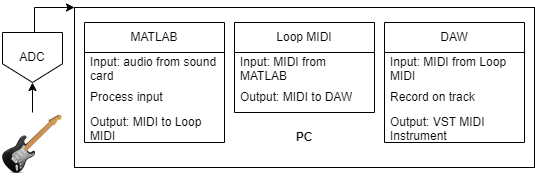

The diagram above was exported from draw.io. Its source (the exported page's mxGraphModel, read from the mxfile embedded in the PNG):
<mxGraphModel dx="477" dy="748" grid="1" gridSize="10" guides="1" tooltips="1" connect="1" arrows="1" fold="1" page="1" pageScale="1" pageWidth="850" pageHeight="1100" math="0" shadow="0">
  <root>
    <mxCell id="0" />
    <mxCell id="1" parent="0" />
    <mxCell id="KRf9w00E-QK44y-mg3QI-30" value="" style="edgeStyle=orthogonalEdgeStyle;rounded=0;orthogonalLoop=1;jettySize=auto;html=1;entryX=0;entryY=0;entryDx=0;entryDy=0;" edge="1" parent="1" source="KRf9w00E-QK44y-mg3QI-1" target="KRf9w00E-QK44y-mg3QI-6">
      <mxGeometry relative="1" as="geometry">
        <mxPoint x="80" y="150" as="targetPoint" />
        <Array as="points">
          <mxPoint x="60" y="195" />
        </Array>
      </mxGeometry>
    </mxCell>
    <mxCell id="KRf9w00E-QK44y-mg3QI-1" value="ADC" style="shape=offPageConnector;whiteSpace=wrap;html=1;" vertex="1" parent="1">
      <mxGeometry x="28" y="220" width="60" height="50" as="geometry" />
    </mxCell>
    <mxCell id="KRf9w00E-QK44y-mg3QI-28" value="" style="edgeStyle=orthogonalEdgeStyle;rounded=0;orthogonalLoop=1;jettySize=auto;html=1;" edge="1" parent="1" source="KRf9w00E-QK44y-mg3QI-3" target="KRf9w00E-QK44y-mg3QI-1">
      <mxGeometry relative="1" as="geometry" />
    </mxCell>
    <mxCell id="KRf9w00E-QK44y-mg3QI-3" value="" style="shape=image;html=1;verticalAlign=top;verticalLabelPosition=bottom;labelBackgroundColor=#ffffff;imageAspect=0;aspect=fixed;image=https://cdn0.iconfinder.com/data/icons/icons-unleashed-vol1/128/-guitar.png" vertex="1" parent="1">
      <mxGeometry x="26" y="300" width="64" height="64" as="geometry" />
    </mxCell>
    <mxCell id="KRf9w00E-QK44y-mg3QI-6" value="" style="rounded=0;whiteSpace=wrap;html=1;" vertex="1" parent="1">
      <mxGeometry x="100" y="195" width="460" height="160" as="geometry" />
    </mxCell>
    <mxCell id="KRf9w00E-QK44y-mg3QI-8" value="MATLAB" style="swimlane;fontStyle=0;childLayout=stackLayout;horizontal=1;startSize=30;horizontalStack=0;resizeParent=1;resizeParentMax=0;resizeLast=0;collapsible=1;marginBottom=0;whiteSpace=wrap;html=1;" vertex="1" parent="1">
      <mxGeometry x="110" y="210" width="140" height="120" as="geometry" />
    </mxCell>
    <mxCell id="KRf9w00E-QK44y-mg3QI-12" value="Input: audio from sound card" style="text;strokeColor=none;fillColor=none;align=left;verticalAlign=middle;spacingLeft=4;spacingRight=4;overflow=hidden;points=[[0,0.5],[1,0.5]];portConstraint=eastwest;rotatable=0;whiteSpace=wrap;html=1;" vertex="1" parent="KRf9w00E-QK44y-mg3QI-8">
      <mxGeometry y="30" width="140" height="30" as="geometry" />
    </mxCell>
    <mxCell id="KRf9w00E-QK44y-mg3QI-10" value="Process input" style="text;strokeColor=none;fillColor=none;align=left;verticalAlign=middle;spacingLeft=4;spacingRight=4;overflow=hidden;points=[[0,0.5],[1,0.5]];portConstraint=eastwest;rotatable=0;whiteSpace=wrap;html=1;" vertex="1" parent="KRf9w00E-QK44y-mg3QI-8">
      <mxGeometry y="60" width="140" height="30" as="geometry" />
    </mxCell>
    <mxCell id="KRf9w00E-QK44y-mg3QI-11" value="Output: MIDI to Loop MIDI" style="text;strokeColor=none;fillColor=none;align=left;verticalAlign=middle;spacingLeft=4;spacingRight=4;overflow=hidden;points=[[0,0.5],[1,0.5]];portConstraint=eastwest;rotatable=0;whiteSpace=wrap;html=1;" vertex="1" parent="KRf9w00E-QK44y-mg3QI-8">
      <mxGeometry y="90" width="140" height="30" as="geometry" />
    </mxCell>
    <mxCell id="KRf9w00E-QK44y-mg3QI-15" value="Loop MIDI" style="swimlane;fontStyle=0;childLayout=stackLayout;horizontal=1;startSize=30;horizontalStack=0;resizeParent=1;resizeParentMax=0;resizeLast=0;collapsible=1;marginBottom=0;whiteSpace=wrap;html=1;" vertex="1" parent="1">
      <mxGeometry x="260" y="210" width="140" height="90" as="geometry" />
    </mxCell>
    <mxCell id="KRf9w00E-QK44y-mg3QI-16" value="Input: MIDI from MATLAB" style="text;strokeColor=none;fillColor=none;align=left;verticalAlign=middle;spacingLeft=4;spacingRight=4;overflow=hidden;points=[[0,0.5],[1,0.5]];portConstraint=eastwest;rotatable=0;whiteSpace=wrap;html=1;" vertex="1" parent="KRf9w00E-QK44y-mg3QI-15">
      <mxGeometry y="30" width="140" height="30" as="geometry" />
    </mxCell>
    <mxCell id="KRf9w00E-QK44y-mg3QI-17" value="Output: MIDI to DAW" style="text;strokeColor=none;fillColor=none;align=left;verticalAlign=middle;spacingLeft=4;spacingRight=4;overflow=hidden;points=[[0,0.5],[1,0.5]];portConstraint=eastwest;rotatable=0;whiteSpace=wrap;html=1;" vertex="1" parent="KRf9w00E-QK44y-mg3QI-15">
      <mxGeometry y="60" width="140" height="30" as="geometry" />
    </mxCell>
    <mxCell id="KRf9w00E-QK44y-mg3QI-22" value="DAW" style="swimlane;fontStyle=0;childLayout=stackLayout;horizontal=1;startSize=30;horizontalStack=0;resizeParent=1;resizeParentMax=0;resizeLast=0;collapsible=1;marginBottom=0;whiteSpace=wrap;html=1;" vertex="1" parent="1">
      <mxGeometry x="410" y="210" width="140" height="120" as="geometry" />
    </mxCell>
    <mxCell id="KRf9w00E-QK44y-mg3QI-23" value="Input: MIDI from Loop MIDI" style="text;strokeColor=none;fillColor=none;align=left;verticalAlign=middle;spacingLeft=4;spacingRight=4;overflow=hidden;points=[[0,0.5],[1,0.5]];portConstraint=eastwest;rotatable=0;whiteSpace=wrap;html=1;" vertex="1" parent="KRf9w00E-QK44y-mg3QI-22">
      <mxGeometry y="30" width="140" height="30" as="geometry" />
    </mxCell>
    <mxCell id="KRf9w00E-QK44y-mg3QI-24" value="Record on track" style="text;strokeColor=none;fillColor=none;align=left;verticalAlign=middle;spacingLeft=4;spacingRight=4;overflow=hidden;points=[[0,0.5],[1,0.5]];portConstraint=eastwest;rotatable=0;whiteSpace=wrap;html=1;" vertex="1" parent="KRf9w00E-QK44y-mg3QI-22">
      <mxGeometry y="60" width="140" height="30" as="geometry" />
    </mxCell>
    <mxCell id="KRf9w00E-QK44y-mg3QI-25" value="Output: VST MIDI Instrument" style="text;strokeColor=none;fillColor=none;align=left;verticalAlign=middle;spacingLeft=4;spacingRight=4;overflow=hidden;points=[[0,0.5],[1,0.5]];portConstraint=eastwest;rotatable=0;whiteSpace=wrap;html=1;" vertex="1" parent="KRf9w00E-QK44y-mg3QI-22">
      <mxGeometry y="90" width="140" height="30" as="geometry" />
    </mxCell>
    <mxCell id="KRf9w00E-QK44y-mg3QI-31" value="&lt;b&gt;PC&lt;/b&gt;" style="text;html=1;strokeColor=none;fillColor=none;align=center;verticalAlign=middle;whiteSpace=wrap;rounded=0;" vertex="1" parent="1">
      <mxGeometry x="300" y="310" width="60" height="30" as="geometry" />
    </mxCell>
  </root>
</mxGraphModel>